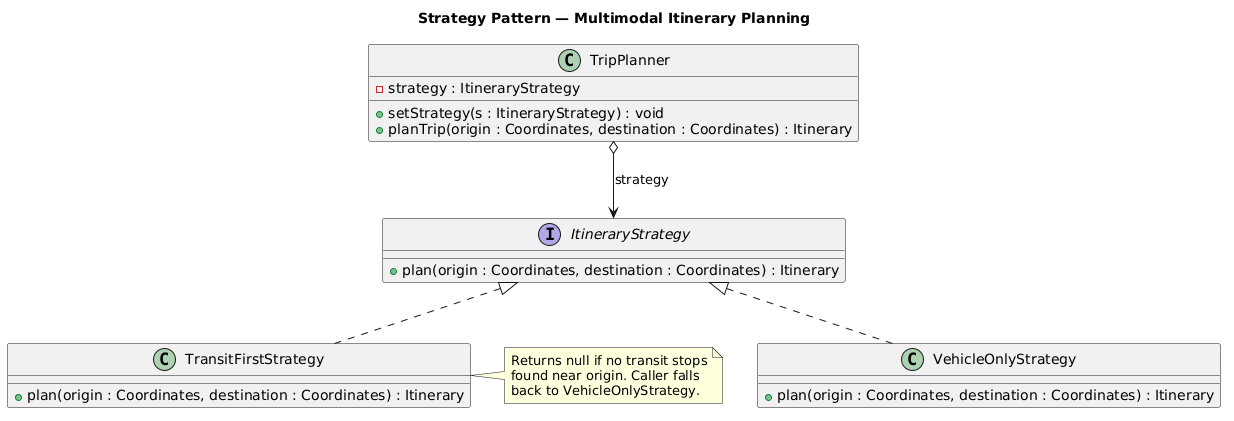

The diagram above was rendered by PlantUML. Its source (embedded in the PNG):
@startuml
title Strategy Pattern — Multimodal Itinerary Planning

class TripPlanner {
  - strategy : ItineraryStrategy
  + setStrategy(s : ItineraryStrategy) : void
  + planTrip(origin : Coordinates, destination : Coordinates) : Itinerary
}

interface ItineraryStrategy {
  + plan(origin : Coordinates, destination : Coordinates) : Itinerary
}

class VehicleOnlyStrategy {
  + plan(origin : Coordinates, destination : Coordinates) : Itinerary
}

class TransitFirstStrategy {
  + plan(origin : Coordinates, destination : Coordinates) : Itinerary
}

note right of TransitFirstStrategy
  Returns null if no transit stops
  found near origin. Caller falls
  back to VehicleOnlyStrategy.
end note

TripPlanner o--> ItineraryStrategy : strategy
ItineraryStrategy <|.. VehicleOnlyStrategy
ItineraryStrategy <|.. TransitFirstStrategy
@enduml